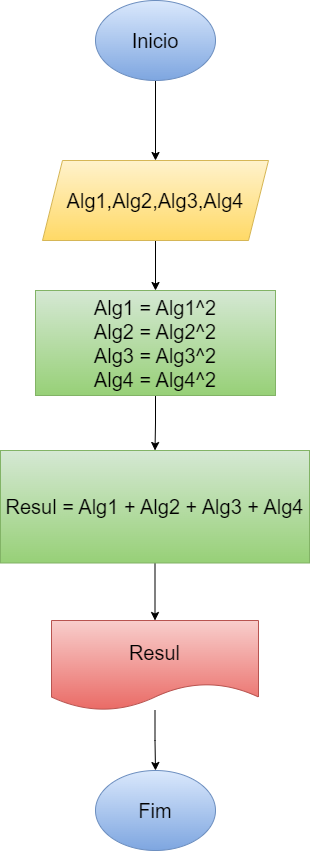

The diagram above was exported from draw.io. Its source (the exported page's mxGraphModel, read from the mxfile embedded in the PNG):
<mxGraphModel dx="936" dy="474" grid="1" gridSize="10" guides="1" tooltips="1" connect="1" arrows="1" fold="1" page="1" pageScale="1" pageWidth="827" pageHeight="1169" math="0" shadow="0">
  <root>
    <mxCell id="0" />
    <mxCell id="1" parent="0" />
    <mxCell id="G9K6_O7_4j6MW1_5brZs-1" value="" style="edgeStyle=orthogonalEdgeStyle;rounded=0;orthogonalLoop=1;jettySize=auto;html=1;" edge="1" parent="1" source="G9K6_O7_4j6MW1_5brZs-2" target="G9K6_O7_4j6MW1_5brZs-4">
      <mxGeometry relative="1" as="geometry" />
    </mxCell>
    <mxCell id="G9K6_O7_4j6MW1_5brZs-2" value="Inicio" style="ellipse;whiteSpace=wrap;html=1;fontSize=20;fillColor=#dae8fc;gradientColor=#7ea6e0;strokeColor=#6c8ebf;" vertex="1" parent="1">
      <mxGeometry x="354" y="90" width="120" height="80" as="geometry" />
    </mxCell>
    <mxCell id="G9K6_O7_4j6MW1_5brZs-3" value="" style="edgeStyle=orthogonalEdgeStyle;rounded=0;orthogonalLoop=1;jettySize=auto;html=1;" edge="1" parent="1" source="G9K6_O7_4j6MW1_5brZs-4" target="G9K6_O7_4j6MW1_5brZs-6">
      <mxGeometry relative="1" as="geometry" />
    </mxCell>
    <mxCell id="G9K6_O7_4j6MW1_5brZs-4" value="Alg1,Alg2,Alg3,Alg4" style="shape=parallelogram;perimeter=parallelogramPerimeter;whiteSpace=wrap;html=1;fixedSize=1;fontSize=20;fillColor=#fff2cc;gradientColor=#ffd966;strokeColor=#d6b656;" vertex="1" parent="1">
      <mxGeometry x="301" y="250" width="226" height="80" as="geometry" />
    </mxCell>
    <mxCell id="G9K6_O7_4j6MW1_5brZs-11" value="" style="edgeStyle=orthogonalEdgeStyle;rounded=0;orthogonalLoop=1;jettySize=auto;html=1;" edge="1" parent="1" source="G9K6_O7_4j6MW1_5brZs-6" target="G9K6_O7_4j6MW1_5brZs-10">
      <mxGeometry relative="1" as="geometry" />
    </mxCell>
    <mxCell id="G9K6_O7_4j6MW1_5brZs-6" value="Alg1 = Alg1^2&lt;br&gt;Alg2 = Alg2^2&lt;br&gt;Alg3 = Alg3^2&lt;br&gt;Alg4 = Alg4^2" style="whiteSpace=wrap;html=1;fontSize=20;fillColor=#d5e8d4;gradientColor=#97d077;strokeColor=#82b366;" vertex="1" parent="1">
      <mxGeometry x="294" y="380" width="240" height="105" as="geometry" />
    </mxCell>
    <mxCell id="G9K6_O7_4j6MW1_5brZs-7" style="edgeStyle=orthogonalEdgeStyle;rounded=0;orthogonalLoop=1;jettySize=auto;html=1;" edge="1" parent="1" source="G9K6_O7_4j6MW1_5brZs-8" target="G9K6_O7_4j6MW1_5brZs-9">
      <mxGeometry relative="1" as="geometry" />
    </mxCell>
    <mxCell id="G9K6_O7_4j6MW1_5brZs-8" value="Resul" style="shape=document;whiteSpace=wrap;html=1;boundedLbl=1;fontSize=20;fillColor=#f8cecc;gradientColor=#ea6b66;strokeColor=#b85450;" vertex="1" parent="1">
      <mxGeometry x="310" y="710" width="207" height="90" as="geometry" />
    </mxCell>
    <mxCell id="G9K6_O7_4j6MW1_5brZs-9" value="Fim" style="ellipse;whiteSpace=wrap;html=1;fontSize=20;fillColor=#dae8fc;gradientColor=#7ea6e0;strokeColor=#6c8ebf;" vertex="1" parent="1">
      <mxGeometry x="354" y="860" width="120" height="80" as="geometry" />
    </mxCell>
    <mxCell id="G9K6_O7_4j6MW1_5brZs-12" style="edgeStyle=orthogonalEdgeStyle;rounded=0;orthogonalLoop=1;jettySize=auto;html=1;entryX=0.5;entryY=0;entryDx=0;entryDy=0;" edge="1" parent="1" source="G9K6_O7_4j6MW1_5brZs-10" target="G9K6_O7_4j6MW1_5brZs-8">
      <mxGeometry relative="1" as="geometry" />
    </mxCell>
    <mxCell id="G9K6_O7_4j6MW1_5brZs-10" value="Resul = Alg1 + Alg2 + Alg3 + Alg4" style="whiteSpace=wrap;html=1;fontSize=20;fillColor=#d5e8d4;strokeColor=#82b366;gradientColor=#97d077;" vertex="1" parent="1">
      <mxGeometry x="259" y="540" width="309" height="112.5" as="geometry" />
    </mxCell>
  </root>
</mxGraphModel>